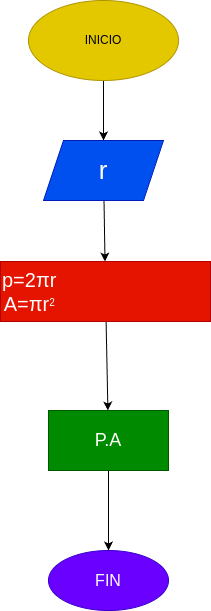

The diagram above was exported from draw.io. Its source (the exported page's mxGraphModel, read from the mxfile embedded in the PNG):
<mxGraphModel dx="401" dy="457" grid="1" gridSize="10" guides="1" tooltips="1" connect="1" arrows="1" fold="1" page="1" pageScale="1" pageWidth="827" pageHeight="1169" math="0" shadow="0">
  <root>
    <mxCell id="0" />
    <mxCell id="1" parent="0" />
    <mxCell id="4" style="edgeStyle=none;html=1;entryX=0.5;entryY=0;entryDx=0;entryDy=0;" edge="1" parent="1" source="2" target="3">
      <mxGeometry relative="1" as="geometry" />
    </mxCell>
    <mxCell id="2" value="INICIO" style="ellipse;whiteSpace=wrap;html=1;fillColor=#e3c800;fontColor=#000000;strokeColor=#B09500;" vertex="1" parent="1">
      <mxGeometry x="140" y="50" width="150" height="80" as="geometry" />
    </mxCell>
    <mxCell id="6" value="" style="edgeStyle=none;html=1;fontSize=26;" edge="1" parent="1" source="3" target="5">
      <mxGeometry relative="1" as="geometry" />
    </mxCell>
    <mxCell id="3" value="&lt;font style=&quot;font-size: 26px;&quot;&gt;r&lt;/font&gt;" style="shape=parallelogram;perimeter=parallelogramPerimeter;whiteSpace=wrap;html=1;fixedSize=1;fillColor=#0050ef;fontColor=#ffffff;strokeColor=#001DBC;" vertex="1" parent="1">
      <mxGeometry x="155" y="190" width="120" height="60" as="geometry" />
    </mxCell>
    <mxCell id="8" value="" style="edgeStyle=none;html=1;fontSize=16;fontColor=#FFFFFF;" edge="1" parent="1" source="5" target="7">
      <mxGeometry relative="1" as="geometry" />
    </mxCell>
    <mxCell id="5" value="&lt;p style=&quot;line-height: 110%;&quot;&gt;&lt;/p&gt;&lt;div style=&quot;&quot;&gt;&lt;/div&gt;&lt;span style=&quot;background-color: rgb(255, 0, 0);&quot;&gt;&lt;font face=&quot;Google Sans, Arial, sans-serif&quot; color=&quot;#ffffff&quot;&gt;&lt;div style=&quot;text-align: center;&quot;&gt;&lt;span style=&quot;font-size: 20px;&quot;&gt;p=2πr&lt;/span&gt;&lt;/div&gt;&lt;div style=&quot;text-align: center;&quot;&gt;&lt;span style=&quot;font-size: 20px;&quot;&gt;A=πr&lt;/span&gt;&lt;sup&gt;2&lt;/sup&gt;&lt;/div&gt;&lt;/font&gt;&lt;/span&gt;&lt;p&gt;&lt;/p&gt;" style="whiteSpace=wrap;html=1;align=left;fillColor=#e51400;fontColor=#ffffff;strokeColor=#B20000;" vertex="1" parent="1">
      <mxGeometry x="112" y="311" width="210" height="60" as="geometry" />
    </mxCell>
    <mxCell id="10" value="" style="edgeStyle=none;html=1;fontSize=18;fontColor=#FFFFFF;" edge="1" parent="1" source="7" target="9">
      <mxGeometry relative="1" as="geometry" />
    </mxCell>
    <mxCell id="7" value="&lt;font style=&quot;font-size: 18px;&quot;&gt;P.A&lt;/font&gt;" style="whiteSpace=wrap;html=1;align=center;fillColor=#008a00;fontColor=#ffffff;strokeColor=#005700;" vertex="1" parent="1">
      <mxGeometry x="160" y="460" width="120" height="60" as="geometry" />
    </mxCell>
    <mxCell id="9" value="&lt;font style=&quot;font-size: 16px;&quot;&gt;FIN&lt;/font&gt;" style="ellipse;whiteSpace=wrap;html=1;fontFamily=Helvetica;fontSize=12;fontColor=#ffffff;align=center;strokeColor=#3700CC;fillColor=#6a00ff;" vertex="1" parent="1">
      <mxGeometry x="160" y="600" width="120" height="60" as="geometry" />
    </mxCell>
  </root>
</mxGraphModel>